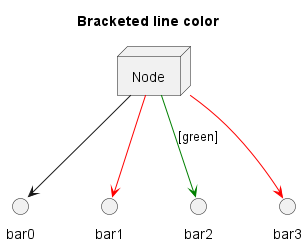

The diagram above was rendered by PlantUML. Its source (embedded in the PNG):
@startuml
title Bracketed line color
node Node
Node --> bar0
Node -[#red]-> bar1
Node -[#green]-> bar2 : [green]
Node -[#FF0000]-> bar3
@enduml